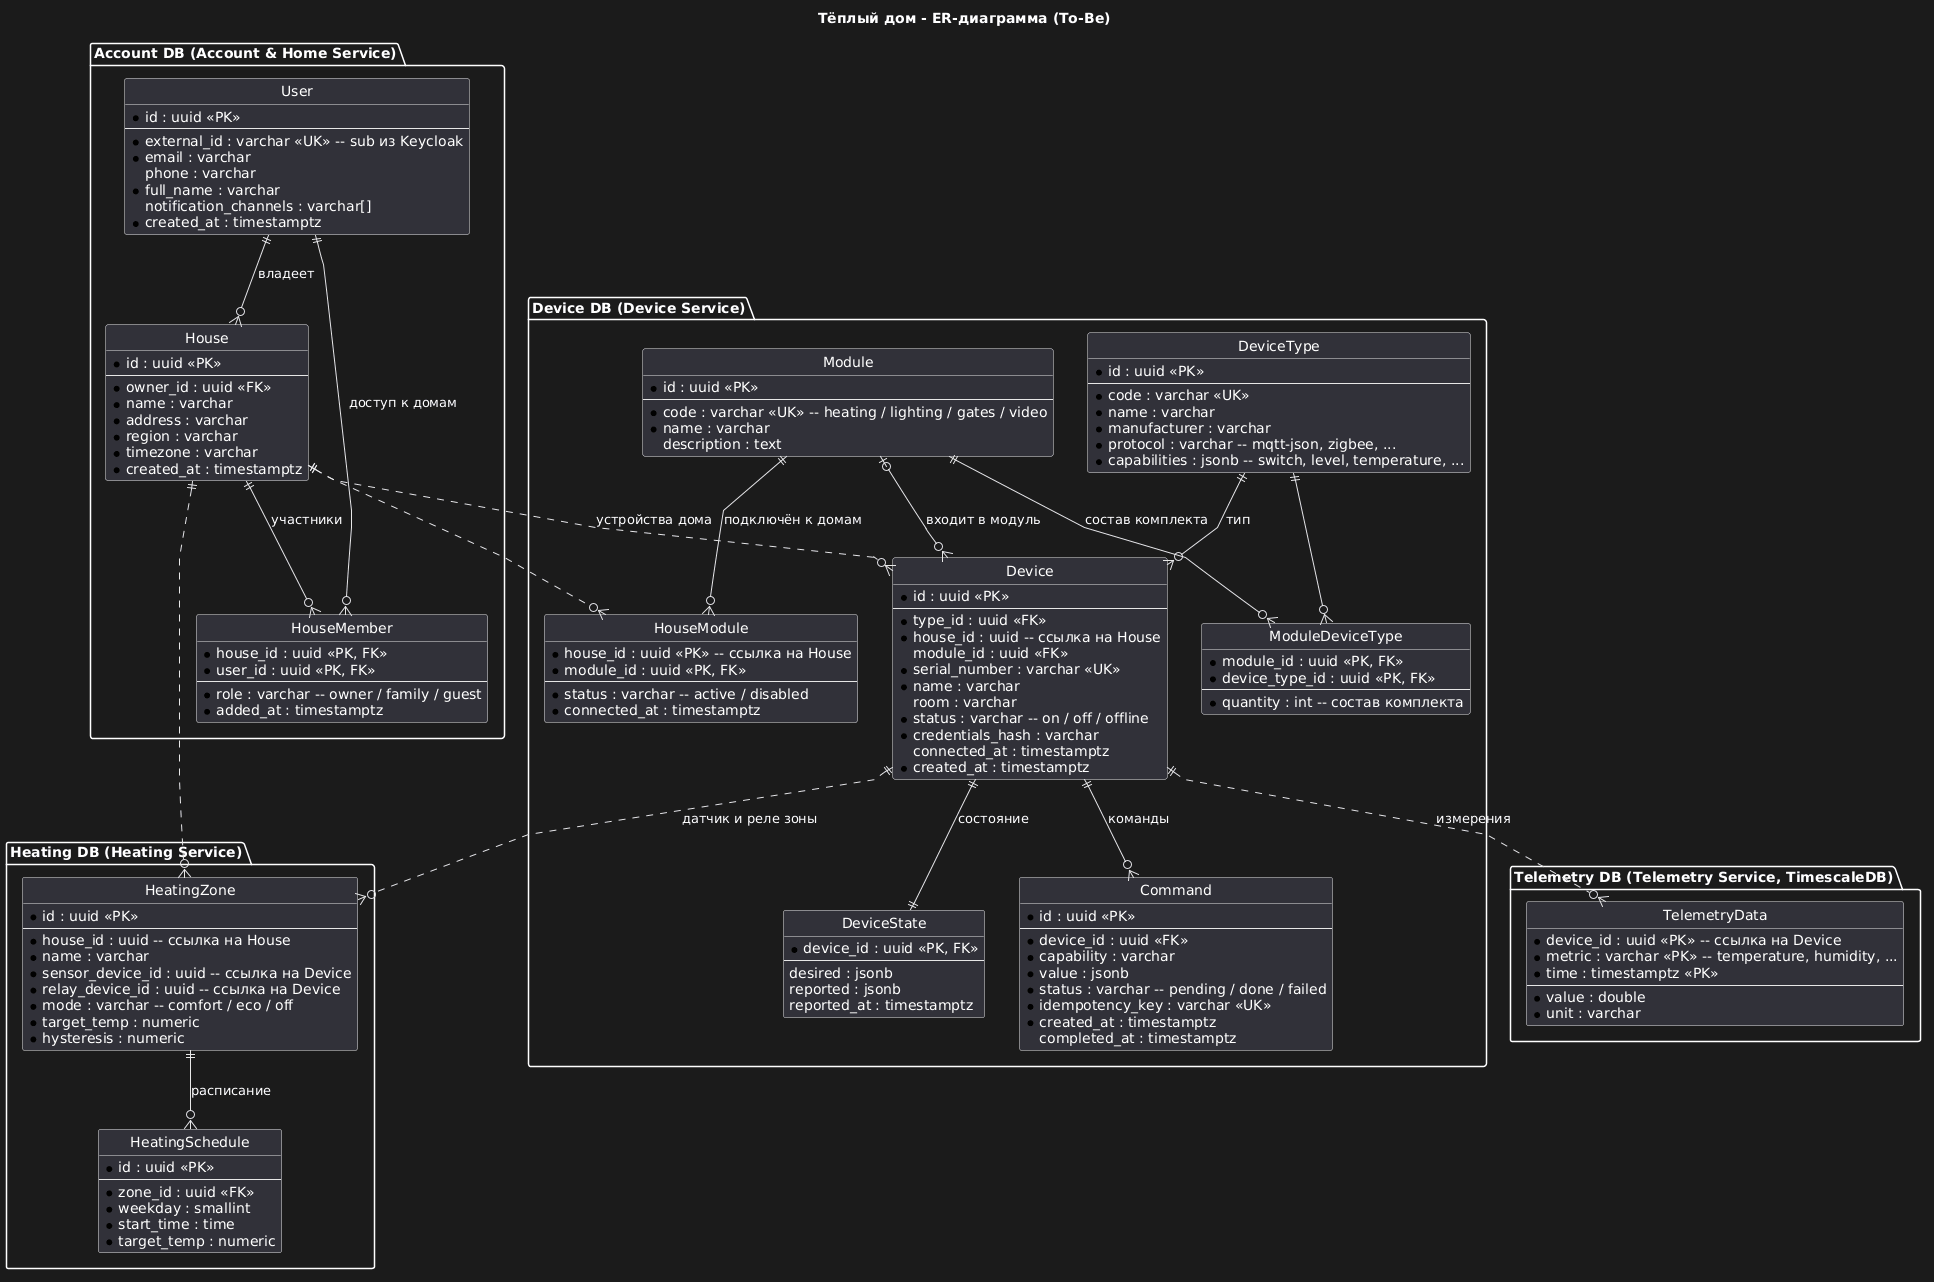

The diagram above was rendered by PlantUML. Its source (embedded in the PNG):
@startuml
title Тёплый дом - ER-диаграмма (To-Be)

hide circle
skinparam linetype polyline

' Сплошные связи - внешние ключи внутри одной БД.
' Пунктирные связи - логические ссылки между БД разных сервисов, без внешнего ключа.

package "Account DB (Account & Home Service)" {
    entity User {
        *id : uuid <<PK>>
        --
        *external_id : varchar <<UK>> -- sub из Keycloak
        *email : varchar
        phone : varchar
        *full_name : varchar
        notification_channels : varchar[]
        *created_at : timestamptz
    }

    entity House {
        *id : uuid <<PK>>
        --
        *owner_id : uuid <<FK>>
        *name : varchar
        *address : varchar
        *region : varchar
        *timezone : varchar
        *created_at : timestamptz
    }

    entity HouseMember {
        *house_id : uuid <<PK, FK>>
        *user_id : uuid <<PK, FK>>
        --
        *role : varchar -- owner / family / guest
        *added_at : timestamptz
    }
}

package "Device DB (Device Service)" {
    entity Module {
        *id : uuid <<PK>>
        --
        *code : varchar <<UK>> -- heating / lighting / gates / video
        *name : varchar
        description : text
    }

    entity ModuleDeviceType {
        *module_id : uuid <<PK, FK>>
        *device_type_id : uuid <<PK, FK>>
        --
        *quantity : int -- состав комплекта
    }

    entity HouseModule {
        *house_id : uuid <<PK>> -- ссылка на House
        *module_id : uuid <<PK, FK>>
        --
        *status : varchar -- active / disabled
        *connected_at : timestamptz
    }

    entity DeviceType {
        *id : uuid <<PK>>
        --
        *code : varchar <<UK>>
        *name : varchar
        *manufacturer : varchar
        *protocol : varchar -- mqtt-json, zigbee, ...
        *capabilities : jsonb -- switch, level, temperature, ...
    }

    entity Device {
        *id : uuid <<PK>>
        --
        *type_id : uuid <<FK>>
        *house_id : uuid -- ссылка на House
        module_id : uuid <<FK>>
        *serial_number : varchar <<UK>>
        *name : varchar
        room : varchar
        *status : varchar -- on / off / offline
        *credentials_hash : varchar
        connected_at : timestamptz
        *created_at : timestamptz
    }

    entity DeviceState {
        *device_id : uuid <<PK, FK>>
        --
        desired : jsonb
        reported : jsonb
        reported_at : timestamptz
    }

    entity Command {
        *id : uuid <<PK>>
        --
        *device_id : uuid <<FK>>
        *capability : varchar
        *value : jsonb
        *status : varchar -- pending / done / failed
        *idempotency_key : varchar <<UK>>
        *created_at : timestamptz
        completed_at : timestamptz
    }
}

package "Telemetry DB (Telemetry Service, TimescaleDB)" {
    entity TelemetryData {
        *device_id : uuid <<PK>> -- ссылка на Device
        *metric : varchar <<PK>> -- temperature, humidity, ...
        *time : timestamptz <<PK>>
        --
        *value : double
        *unit : varchar
    }
}

package "Heating DB (Heating Service)" {
    entity HeatingZone {
        *id : uuid <<PK>>
        --
        *house_id : uuid -- ссылка на House
        *name : varchar
        *sensor_device_id : uuid -- ссылка на Device
        *relay_device_id : uuid -- ссылка на Device
        *mode : varchar -- comfort / eco / off
        *target_temp : numeric
        *hysteresis : numeric
    }

    entity HeatingSchedule {
        *id : uuid <<PK>>
        --
        *zone_id : uuid <<FK>>
        *weekday : smallint
        *start_time : time
        *target_temp : numeric
    }
}

' Внутри Account DB
User ||--o{ House : владеет
House ||--o{ HouseMember : участники
User ||--o{ HouseMember : доступ к домам

' Внутри Device DB
Module ||--o{ ModuleDeviceType : состав комплекта
DeviceType ||--o{ ModuleDeviceType
Module ||--o{ HouseModule : подключён к домам
DeviceType ||--o{ Device : тип
Module |o--o{ Device : входит в модуль
Device ||--|| DeviceState : состояние
Device ||--o{ Command : команды

' Внутри Heating DB
HeatingZone ||--o{ HeatingSchedule : расписание

' Логические ссылки между БД
House ||..o{ HouseModule
House ||..o{ Device : устройства дома
House ||..o{ HeatingZone
Device ||..o{ TelemetryData : измерения
Device ||..o{ HeatingZone : датчик и реле зоны

@enduml